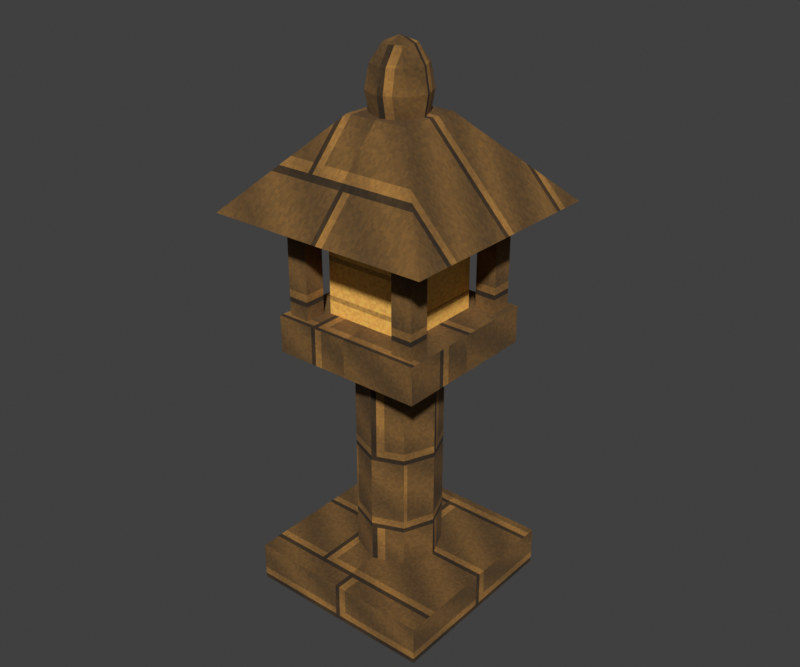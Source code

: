 # Source: stone_lantern.blend  (saved by Blender 4.3.34; exported with 4.5.12 LTS)
import bpy
from mathutils import Matrix  # noqa: F401  (used for matrix-valued properties, if any)

bpy.ops.wm.read_factory_settings(use_empty=True)
scene = bpy.context.scene
scene.name = 'Scene'

# ---- collections
col_collection = bpy.data.collections.new('Collection'); scene.collection.children.link(col_collection)

# ---- images (referenced by path relative to the original .blend; pixels are not part of the script)
import os
ASSET_DIR = os.environ.get("B2B_ASSET_DIR", "")  # directory of the original .blend (textures are referenced by path, not embedded)
HERE = os.path.dirname(os.path.abspath(__file__))  # packed textures are extracted next to this script under _unpacked/

def load_image(name, relpath, width, height, colorspace="sRGB"):
    """Load a texture the original file referenced (path relative to the .blend, or extracted next to this script)."""
    p = next((c for c in (os.path.join(HERE, relpath), os.path.join(ASSET_DIR, relpath)) if relpath and os.path.exists(c)), "")
    if p:
        img = bpy.data.images.load(p, check_existing=True)
        img.name = name
    else:  # same state as the original file: an image datablock whose file is absent (Cycles renders it pink)
        img = bpy.data.images.new(name, width, height)
        img.source = "FILE"
        img.filepath = "//" + (relpath or name)
    img.colorspace_settings.name = colorspace
    return img
img_stone_png = load_image('stone.png', '_unpacked/stone.a2b677f4.png', 128, 128, 'sRGB')
img_paper_png = load_image('paper.png', '_unpacked/paper.545393ff.png', 128, 128, 'sRGB')

# ---- materials (node trees are filled in below, after node groups)
mat_tidefall_stone = bpy.data.materials.new('Tidefall_stone')
mat_tidefall_paper = bpy.data.materials.new('Tidefall_paper')

# ---- material node trees
mat_tidefall_stone.use_nodes = True; mat_tidefall_stone.node_tree.nodes.clear()
_N = mat_tidefall_stone.node_tree.nodes; _L = mat_tidefall_stone.node_tree.links
n0 = _N.new('ShaderNodeBsdfPrincipled'); n0.name = 'Principled BSDF'; n0.location = (10, 300)
n0.inputs[2].default_value = 1.0
n1 = _N.new('ShaderNodeOutputMaterial'); n1.name = 'Material Output'; n1.location = (300, 300)
n2 = _N.new('ShaderNodeTexImage'); n2.name = 'Image Texture'; n2.location = (0, 0)
n2.image = img_stone_png
n2.interpolation = 'Closest'
_L.new(n0.outputs[0], n1.inputs[0])
_L.new(n2.outputs[0], n0.inputs[0])
n1.is_active_output = True
mat_tidefall_paper.use_nodes = True; mat_tidefall_paper.node_tree.nodes.clear()
_N = mat_tidefall_paper.node_tree.nodes; _L = mat_tidefall_paper.node_tree.links
n0 = _N.new('ShaderNodeBsdfPrincipled'); n0.name = 'Principled BSDF'; n0.location = (10, 300)
n0.inputs[2].default_value = 1.0
n1 = _N.new('ShaderNodeOutputMaterial'); n1.name = 'Material Output'; n1.location = (300, 300)
n2 = _N.new('ShaderNodeTexImage'); n2.name = 'Image Texture'; n2.location = (0, 0)
n2.image = img_paper_png
n2.interpolation = 'Closest'
_L.new(n0.outputs[0], n1.inputs[0])
_L.new(n2.outputs[0], n0.inputs[0])
n1.is_active_output = True

# ---- world
world_world = bpy.data.worlds.new('World'); scene.world = world_world
world_world.use_nodes = True; world_world.node_tree.nodes.clear()
_N = world_world.node_tree.nodes; _L = world_world.node_tree.links
n0 = _N.new('ShaderNodeOutputWorld'); n0.name = 'World Output'; n0.location = (300, 300)
n1 = _N.new('ShaderNodeBackground'); n1.name = 'Background'; n1.location = (10, 300)
n1.inputs[0].default_value = (0.05088, 0.05088, 0.05088, 1.0)
_L.new(n1.outputs[0], n0.inputs[0])
n0.is_active_output = True
world_world.color = (0.16, 0.19, 0.23)
world_world.sun_shadow_jitter_overblur = 0.0

# ---- meshes
me_cube_096 = bpy.data.meshes.new('Cube.096')
me_cube_096.from_pydata([(-0.39, -0.39, 0.0), (-0.39, -0.39, 0.16), (-0.39, 0.39, 0.0), (-0.39, 0.39, 0.16), (0.39, -0.39, 0.0), (0.39, -0.39, 0.16), (0.39, 0.39, 0.0), (0.39, 0.39, 0.16), (0.0, 0.17, 0.145), (0.0, 0.17, 1.095), (0.1202, 0.1202, 0.145), (0.1202, 0.1202, 1.095), (0.17, 0.0, 0.145), (0.17, 0.0, 1.095), (0.1202, -0.1202, 0.145), (0.1202, -0.1202, 1.095), (0.0, -0.17, 0.145), (0.0, -0.17, 1.095), (-0.1202, -0.1202, 0.145), (-0.1202, -0.1202, 1.095), (-0.17, 0.0, 0.145), (-0.17, 0.0, 1.095), (-0.1202, 0.1202, 0.145), (-0.1202, 0.1202, 1.095), (-0.31, -0.31, 1.045), (-0.31, -0.31, 1.195), (-0.31, 0.31, 1.045), (-0.31, 0.31, 1.195), (0.31, -0.31, 1.045), (0.31, -0.31, 1.195), (0.31, 0.31, 1.045), (0.31, 0.31, 1.195), (-0.18, -0.18, 1.195), (-0.18, -0.18, 1.585), (-0.18, 0.18, 1.195), (-0.18, 0.18, 1.585), (0.18, -0.18, 1.195), (0.18, -0.18, 1.585), (0.18, 0.18, 1.195), (0.18, 0.18, 1.585), (-0.2825, 0.1975, 1.15), (-0.2825, 0.1975, 1.63), (-0.2825, 0.2825, 1.15), (-0.2825, 0.2825, 1.63), (-0.1975, 0.1975, 1.15), (-0.1975, 0.1975, 1.63), (-0.1975, 0.2825, 1.15), (-0.1975, 0.2825, 1.63), (-0.2825, -0.2825, 1.15), (-0.2825, -0.2825, 1.63), (-0.2825, -0.1975, 1.15), (-0.2825, -0.1975, 1.63), (-0.1975, -0.2825, 1.15), (-0.1975, -0.2825, 1.63), (-0.1975, -0.1975, 1.15), (-0.1975, -0.1975, 1.63), (0.1975, 0.1975, 1.15), (0.1975, 0.1975, 1.63), (0.1975, 0.2825, 1.15), (0.1975, 0.2825, 1.63), (0.2825, 0.1975, 1.15), (0.2825, 0.1975, 1.63), (0.2825, 0.2825, 1.15), (0.2825, 0.2825, 1.63), (0.1975, -0.2825, 1.15), (0.1975, -0.2825, 1.63), (0.1975, -0.1975, 1.15), (0.1975, -0.1975, 1.63), (0.2825, -0.2825, 1.15), (0.2825, -0.2825, 1.63), (0.2825, -0.1975, 1.15), (0.2825, -0.1975, 1.63), (-0.4525, 0.4525, 1.6), (-0.1273, 0.1273, 1.94), (0.4525, 0.4525, 1.6), (0.1273, 0.1273, 1.94), (0.4525, -0.4525, 1.6), (0.1273, -0.1273, 1.94), (-0.4525, -0.4525, 1.6), (-0.1273, -0.1273, 1.94), (0.04243, 0.04243, 2.176), (0.07348, 0.07348, 2.11), (0.08485, 0.08485, 2.02), (0.07348, 0.07348, 1.93), (0.04243, 0.04243, 1.864), (0.06, 0.0, 2.176), (0.1039, 0.0, 2.11), (0.12, 0.0, 2.02), (0.1039, 0.0, 1.93), (0.06, 0.0, 1.864), (0.04243, -0.04243, 2.176), (0.07348, -0.07348, 2.11), (0.08485, -0.08485, 2.02), (0.07348, -0.07348, 1.93), (0.04243, -0.04243, 1.864), (0.0, -0.06, 2.176), (0.0, -0.1039, 2.11), (0.0, -0.12, 2.02), (0.0, -0.1039, 1.93), (0.0, -0.06, 1.864), (0.0, 0.0, 2.2), (-0.04243, -0.04243, 2.176), (-0.07348, -0.07348, 2.11), (-0.08485, -0.08485, 2.02), (-0.07348, -0.07348, 1.93), (-0.04243, -0.04243, 1.864), (0.0, 0.0, 1.84), (-0.06, 0.0, 2.176), (-0.1039, 0.0, 2.11), (-0.12, 0.0, 2.02), (-0.1039, 0.0, 1.93), (-0.06, 0.0, 1.864), (-0.04243, 0.04243, 2.176), (-0.07348, 0.07348, 2.11), (-0.08485, 0.08485, 2.02), (-0.07348, 0.07348, 1.93), (-0.04243, 0.04243, 1.864), (0.0, 0.06, 2.176), (0.0, 0.1039, 2.11), (0.0, 0.12, 2.02), (0.0, 0.1039, 1.93), (0.0, 0.06, 1.864)], [], [(0, 1, 3, 2), (2, 3, 7, 6), (6, 7, 5, 4), (4, 5, 1, 0), (2, 6, 4, 0), (7, 3, 1, 5), (8, 9, 11, 10), (10, 11, 13, 12), (12, 13, 15, 14), (14, 15, 17, 16), (16, 17, 19, 18), (18, 19, 21, 20), (11, 9, 23, 21, 19, 17, 15, 13), (20, 21, 23, 22), (22, 23, 9, 8), (8, 10, 12, 14, 16, 18, 20, 22), (24, 25, 27, 26), (26, 27, 31, 30), (30, 31, 29, 28), (28, 29, 25, 24), (26, 30, 28, 24), (31, 27, 25, 29), (32, 33, 35, 34), (34, 35, 39, 38), (38, 39, 37, 36), (36, 37, 33, 32), (34, 38, 36, 32), (39, 35, 33, 37), (40, 41, 43, 42), (42, 43, 47, 46), (46, 47, 45, 44), (44, 45, 41, 40), (42, 46, 44, 40), (47, 43, 41, 45), (48, 49, 51, 50), (50, 51, 55, 54), (54, 55, 53, 52), (52, 53, 49, 48), (50, 54, 52, 48), (55, 51, 49, 53), (56, 57, 59, 58), (58, 59, 63, 62), (62, 63, 61, 60), (60, 61, 57, 56), (58, 62, 60, 56), (63, 59, 57, 61), (64, 65, 67, 66), (66, 67, 71, 70), (70, 71, 69, 68), (68, 69, 65, 64), (66, 70, 68, 64), (71, 67, 65, 69), (72, 73, 75, 74), (74, 75, 77, 76), (75, 73, 79, 77), (76, 77, 79, 78), (78, 79, 73, 72), (72, 74, 76, 78), (117, 100, 80), (106, 121, 84), (120, 119, 82, 83), (118, 117, 80, 81), (121, 120, 83, 84), (119, 118, 81, 82), (106, 84, 89), (83, 82, 87, 88), (81, 80, 85, 86), (84, 83, 88, 89), (82, 81, 86, 87), (80, 100, 85), (88, 87, 92, 93), (86, 85, 90, 91), (89, 88, 93, 94), (87, 86, 91, 92), (85, 100, 90), (106, 89, 94), (91, 90, 95, 96), (94, 93, 98, 99), (92, 91, 96, 97), (90, 100, 95), (106, 94, 99), (93, 92, 97, 98), (99, 98, 104, 105), (97, 96, 102, 103), (95, 100, 101), (106, 99, 105), (98, 97, 103, 104), (96, 95, 101, 102), (105, 104, 110, 111), (103, 102, 108, 109), (101, 100, 107), (106, 105, 111), (104, 103, 109, 110), (102, 101, 107, 108), (111, 110, 115, 116), (109, 108, 113, 114), (107, 100, 112), (106, 111, 116), (110, 109, 114, 115), (108, 107, 112, 113), (116, 115, 120, 121), (114, 113, 118, 119), (112, 100, 117), (106, 116, 121), (115, 114, 119, 120), (113, 112, 117, 118)])
me_cube_096.polygons.foreach_set('material_index', [0, 0, 0, 0, 0, 0, 0, 0, 0, 0, 0, 0, 0, 0, 0, 0, 0, 0, 0, 0, 0, 0, 1, 1, 1, 1, 1, 1, 0, 0, 0, 0, 0, 0, 0, 0, 0, 0, 0, 0, 0, 0, 0, 0, 0, 0, 0, 0, 0, 0, 0, 0, 0, 0, 0, 0, 0, 0, 0, 0, 0, 0, 0, 0, 0, 0, 0, 0, 0, 0, 0, 0, 0, 0, 0, 0, 0, 0, 0, 0, 0, 0, 0, 0, 0, 0, 0, 0, 0, 0, 0, 0, 0, 0, 0, 0, 0, 0, 0, 0, 0, 0, 0, 0, 0, 0])
_uv = me_cube_096.uv_layers.new(name='UVMap')
_uv.uv.foreach_set('vector', [-0.312, 0.0, -0.312, 0.128, 0.312, 0.128, 0.312, 0.0, -0.312, 0.0, -0.312, 0.128, 0.312, 0.128, 0.312, 0.0, 0.312, 0.0, 0.312, 0.128, -0.312, 0.128, -0.312, 0.0, 0.312, 0.0, 0.312, 0.128, -0.312, 0.128, -0.312, 0.0, -0.312, 0.312, 0.312, 0.312, 0.312, -0.312, -0.312, -0.312, 0.312, 0.312, -0.312, 0.312, -0.312, -0.312, 0.312, -0.312, 0.0, 0.116, 0.0, 0.876, 0.09617, 0.876, 0.09617, 0.116, 0.09617, 0.116, 0.09617, 0.876, 0.0, 0.876, 0.0, 0.116, 0.0, 0.116, 0.0, 0.876, -0.09617, 0.876, -0.09617, 0.116, 0.09617, 0.116, 0.09617, 0.876, 0.0, 0.876, 0.0, 0.116, 0.0, 0.116, 0.0, 0.876, -0.09617, 0.876, -0.09617, 0.116, -0.09617, 0.116, -0.09617, 0.876, 0.0, 0.876, 0.0, 0.116, 0.09617, 0.09617, 0.0, 0.136, -0.09617, 0.09617, -0.136, 0.0, -0.09617, -0.09617, 0.0, -0.136, 0.09617, -0.09617, 0.136, 0.0, 0.0, 0.116, 0.0, 0.876, 0.09617, 0.876, 0.09617, 0.116, -0.09617, 0.116, -0.09617, 0.876, 0.0, 0.876, 0.0, 0.116, 0.0, 0.136, 0.09617, 0.09617, 0.136, 0.0, 0.09617, -0.09617, 0.0, -0.136, -0.09617, -0.09617, -0.136, 0.0, -0.09617, 0.09617, -0.248, 0.836, -0.248, 0.956, 0.248, 0.956, 0.248, 0.836, -0.248, 0.836, -0.248, 0.956, 0.248, 0.956, 0.248, 0.836, 0.248, 0.836, 0.248, 0.956, -0.248, 0.956, -0.248, 0.836, 0.248, 0.836, 0.248, 0.956, -0.248, 0.956, -0.248, 0.836, -0.248, 0.248, 0.248, 0.248, 0.248, -0.248, -0.248, -0.248, 0.248, 0.248, -0.248, 0.248, -0.248, -0.248, 0.248, -0.248, -0.144, 0.956, -0.144, 1.268, 0.144, 1.268, 0.144, 0.956, -0.144, 0.956, -0.144, 1.268, 0.144, 1.268, 0.144, 0.956, 0.144, 0.956, 0.144, 1.268, -0.144, 1.268, -0.144, 0.956, 0.144, 0.956, 0.144, 1.268, -0.144, 1.268, -0.144, 0.956, -0.144, 0.144, 0.144, 0.144, 0.144, -0.144, -0.144, -0.144, 0.144, 0.144, -0.144, 0.144, -0.144, -0.144, 0.144, -0.144, 0.158, 0.92, 0.158, 1.304, 0.226, 1.304, 0.226, 0.92, -0.226, 0.92, -0.226, 1.304, -0.158, 1.304, -0.158, 0.92, 0.226, 0.92, 0.226, 1.304, 0.158, 1.304, 0.158, 0.92, -0.158, 0.92, -0.158, 1.304, -0.226, 1.304, -0.226, 0.92, -0.226, 0.226, -0.158, 0.226, -0.158, 0.158, -0.226, 0.158, -0.158, 0.226, -0.226, 0.226, -0.226, 0.158, -0.158, 0.158, -0.226, 0.92, -0.226, 1.304, -0.158, 1.304, -0.158, 0.92, -0.226, 0.92, -0.226, 1.304, -0.158, 1.304, -0.158, 0.92, -0.158, 0.92, -0.158, 1.304, -0.226, 1.304, -0.226, 0.92, -0.158, 0.92, -0.158, 1.304, -0.226, 1.304, -0.226, 0.92, -0.226, -0.158, -0.158, -0.158, -0.158, -0.226, -0.226, -0.226, -0.158, -0.158, -0.226, -0.158, -0.226, -0.226, -0.158, -0.226, 0.158, 0.92, 0.158, 1.304, 0.226, 1.304, 0.226, 0.92, 0.158, 0.92, 0.158, 1.304, 0.226, 1.304, 0.226, 0.92, 0.226, 0.92, 0.226, 1.304, 0.158, 1.304, 0.158, 0.92, 0.226, 0.92, 0.226, 1.304, 0.158, 1.304, 0.158, 0.92, 0.158, 0.226, 0.226, 0.226, 0.226, 0.158, 0.158, 0.158, 0.226, 0.226, 0.158, 0.226, 0.158, 0.158, 0.226, 0.158, -0.226, 0.92, -0.226, 1.304, -0.158, 1.304, -0.158, 0.92, 0.158, 0.92, 0.158, 1.304, 0.226, 1.304, 0.226, 0.92, -0.158, 0.92, -0.158, 1.304, -0.226, 1.304, -0.226, 0.92, 0.226, 0.92, 0.226, 1.304, 0.158, 1.304, 0.158, 0.92, 0.158, -0.158, 0.226, -0.158, 0.226, -0.226, 0.158, -0.226, 0.226, -0.158, 0.158, -0.158, 0.158, -0.226, 0.226, -0.226, -0.362, 0.362, -0.1018, 0.1018, 0.1018, 0.1018, 0.362, 0.362, 0.362, 0.362, 0.1018, 0.1018, 0.1018, -0.1018, 0.362, -0.362, 0.1018, 0.1018, -0.1018, 0.1018, -0.1018, -0.1018, 0.1018, -0.1018, 0.362, -0.362, 0.1018, -0.1018, -0.1018, -0.1018, -0.362, -0.362, -0.362, -0.362, -0.1018, -0.1018, -0.1018, 0.1018, -0.362, 0.362, -0.362, 0.362, 0.362, 0.362, 0.362, -0.362, -0.362, -0.362, 0.0, 0.048, 0.0, 0.0, 0.03394, 0.03394, 0.0, 0.0, 0.0, 0.048, 0.03394, 0.03394, 0.0, 1.544, 0.0, 1.616, 0.06788, 1.616, 0.05879, 1.544, 0.0, 1.688, 0.0, 1.741, 0.03394, 1.741, 0.05879, 1.688, 0.0, 1.491, 0.0, 1.544, 0.05879, 1.544, 0.03394, 1.491, 0.0, 1.616, 0.0, 1.688, 0.05879, 1.688, 0.06788, 1.616, 0.0, 0.0, 0.03394, 0.03394, 0.048, 0.0, 0.05879, 1.544, 0.06788, 1.616, 0.0, 1.616, 0.0, 1.544, 0.05879, 1.688, 0.03394, 1.741, 0.0, 1.741, 0.0, 1.688, 0.03394, 1.491, 0.05879, 1.544, 0.0, 1.544, 0.0, 1.491, 0.06788, 1.616, 0.05879, 1.688, 0.0, 1.688, 0.0, 1.616, 0.03394, 0.03394, 0.0, 0.0, 0.048, 0.0, 0.0, 1.544, 0.0, 1.616, -0.06788, 1.616, -0.05879, 1.544, 0.0, 1.688, 0.0, 1.741, -0.03394, 1.741, -0.05879, 1.688, 0.0, 1.491, 0.0, 1.544, -0.05879, 1.544, -0.03394, 1.491, 0.0, 1.616, 0.0, 1.688, -0.05879, 1.688, -0.06788, 1.616, 0.048, 0.0, 0.0, 0.0, 0.03394, -0.03394, 0.0, 0.0, 0.048, 0.0, 0.03394, -0.03394, 0.05879, 1.688, 0.03394, 1.741, 0.0, 1.741, 0.0, 1.688, 0.03394, 1.491, 0.05879, 1.544, 0.0, 1.544, 0.0, 1.491, 0.06788, 1.616, 0.05879, 1.688, 0.0, 1.688, 0.0, 1.616, 0.03394, -0.03394, 0.0, 0.0, 0.0, -0.048, 0.0, 0.0, 0.03394, -0.03394, 0.0, -0.048, 0.05879, 1.544, 0.06788, 1.616, 0.0, 1.616, 0.0, 1.544, 0.0, 1.491, 0.0, 1.544, -0.05879, 1.544, -0.03394, 1.491, 0.0, 1.616, 0.0, 1.688, -0.05879, 1.688, -0.06788, 1.616, 0.0, -0.048, 0.0, 0.0, -0.03394, -0.03394, 0.0, 0.0, 0.0, -0.048, -0.03394, -0.03394, 0.0, 1.544, 0.0, 1.616, -0.06788, 1.616, -0.05879, 1.544, 0.0, 1.688, 0.0, 1.741, -0.03394, 1.741, -0.05879, 1.688, -0.03394, 1.491, -0.05879, 1.544, 0.0, 1.544, 0.0, 1.491, -0.06788, 1.616, -0.05879, 1.688, 0.0, 1.688, 0.0, 1.616, -0.03394, -0.03394, 0.0, 0.0, -0.048, 0.0, 0.0, 0.0, -0.03394, -0.03394, -0.048, 0.0, -0.05879, 1.544, -0.06788, 1.616, 0.0, 1.616, 0.0, 1.544, -0.05879, 1.688, -0.03394, 1.741, 0.0, 1.741, 0.0, 1.688, 0.0, 1.491, 0.0, 1.544, 0.05879, 1.544, 0.03394, 1.491, 0.0, 1.616, 0.0, 1.688, 0.05879, 1.688, 0.06788, 1.616, -0.048, 0.0, 0.0, 0.0, -0.03394, 0.03394, 0.0, 0.0, -0.048, 0.0, -0.03394, 0.03394, 0.0, 1.544, 0.0, 1.616, 0.06788, 1.616, 0.05879, 1.544, 0.0, 1.688, 0.0, 1.741, 0.03394, 1.741, 0.05879, 1.688, -0.03394, 1.491, -0.05879, 1.544, 0.0, 1.544, 0.0, 1.491, -0.06788, 1.616, -0.05879, 1.688, 0.0, 1.688, 0.0, 1.616, -0.03394, 0.03394, 0.0, 0.0, 0.0, 0.048, 0.0, 0.0, -0.03394, 0.03394, 0.0, 0.048, -0.05879, 1.544, -0.06788, 1.616, 0.0, 1.616, 0.0, 1.544, -0.05879, 1.688, -0.03394, 1.741, 0.0, 1.741, 0.0, 1.688])
me_cube_096.materials.append(mat_tidefall_stone)
me_cube_096.materials.append(mat_tidefall_paper)
me_cube_096.update()

# ---- objects
ob_stone_lantern = bpy.data.objects.new('stone_lantern', me_cube_096)

# ---- transforms, parenting, visibility, modifiers, constraints
ob_stone_lantern.location = (0.0, 0.0, 0.0)

# ---- collection membership
col_collection.objects.link(ob_stone_lantern)

# ---- scene / render settings (as saved in the file)
scene.frame_start = 1; scene.frame_end = 250; scene.frame_set(1)
scene.render.engine = 'BLENDER_EEVEE_NEXT'
scene.render.resolution_x = 768
scene.render.resolution_y = 640
scene.view_settings.view_transform = 'Standard'
bpy.context.view_layer.update()

# ---- added for rendering (the .blend has no active camera and no usable light): camera, sun
cam_auto = bpy.data.cameras.new('AutoCamera')
cam_auto.lens = 50.0
cam_auto.sensor_width = 36.0
cam_auto.clip_end = 1000.0
ob_auto_camera = bpy.data.objects.new('AutoCamera', cam_auto)
scene.collection.objects.link(ob_auto_camera)
ob_auto_camera.location = (2.35495, -2.82594, 2.98396)
ob_auto_camera.rotation_euler = (1.09748, -7.21219e-08, 0.694738)
scene.camera = ob_auto_camera
light_auto_sun = bpy.data.lights.new('AutoSun', 'SUN')
light_auto_sun.energy = 3.0
light_auto_sun.angle = 0.0523599
ob_auto_sun = bpy.data.objects.new('AutoSun', light_auto_sun)
scene.collection.objects.link(ob_auto_sun)
ob_auto_sun.rotation_euler = (0.872665, 0.174533, 0.523599)
bpy.context.view_layer.update()
